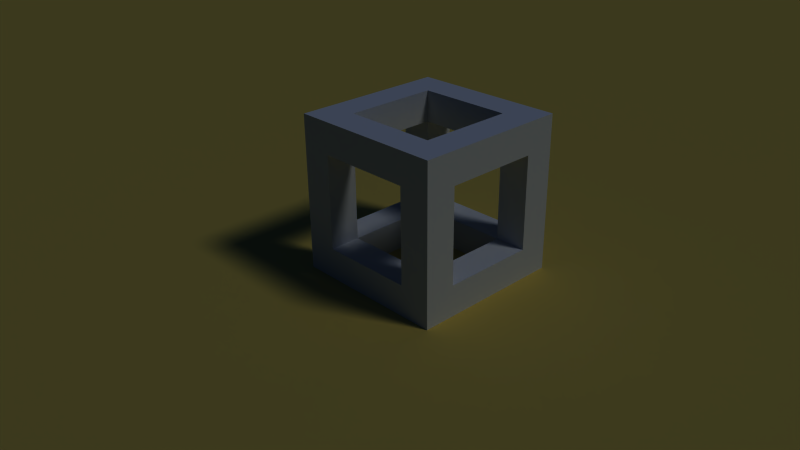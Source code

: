 # Source: testscene.blend  (saved by Blender 2.72.0; exported with 4.5.12 LTS)
import bpy
from mathutils import Matrix  # noqa: F401  (used for matrix-valued properties, if any)

bpy.ops.wm.read_factory_settings(use_empty=True)
scene = bpy.context.scene
scene.name = 'Scene'

# ---- collections
col_collection_1 = bpy.data.collections.new('Collection 1'); scene.collection.children.link(col_collection_1)

# ---- materials (node trees are filled in below, after node groups)
mat_surface = bpy.data.materials.new('surface')
mat_surface.alpha_threshold = 0.0
mat_surface.use_transparent_shadow = False
mat_surface.preview_render_type = 'FLAT'
mat_surface.diffuse_color = (0.8, 0.6771, 0.2795, 1.0)
mat_surface.roughness = 0.5
mat_surface.line_color = (0.0, 0.0, 0.0, 1.0)
mat_material = bpy.data.materials.new('Material')
mat_material.alpha_threshold = 0.0
mat_material.use_transparent_shadow = False
mat_material.roughness = 0.5
mat_material.line_color = (0.0, 0.0, 0.0, 1.0)

# ---- material node trees

# ---- world
world_world = bpy.data.worlds.new('World'); scene.world = world_world
world_world.color = (0.03836, 0.07664, 0.1574)
world_world.use_sun_shadow = False
world_world.sun_shadow_jitter_overblur = 0.0
world_world.cycles.sampling_method = 'MANUAL'
world_world.cycles.sample_map_resolution = 256

# ---- cameras
cam_camera = bpy.data.cameras.new('Camera')
cam_camera.clip_end = 100.0
cam_camera.lens = 35.0
cam_camera.sensor_width = 32.0
cam_camera.sensor_height = 18.0
cam_camera.ortho_scale = 7.314
cam_camera.dof.focus_distance = 0.0
cam_camera.dof.aperture_fstop = 128.0

# ---- lights
light_lamp = bpy.data.lights.new('Lamp', 'SUN')
light_lamp.transmission_factor = 0.0
light_lamp.cutoff_distance = 30.0
light_lamp.angle = 0.1993
light_lamp.energy = 1.0
light_lamp.shadow_buffer_clip_start = 1.001
light_lamp.shadow_soft_size = 0.1
light_lamp.shadow_cascade_max_distance = 1000.0
light_lamp.cycles.use_multiple_importance_sampling = False

# ---- meshes
me_plane = bpy.data.meshes.new('Plane')
me_plane.from_pydata([(1.0, -1.0, 0.0), (-1.0, -1.0, 0.0), (1.0, 1.0, 0.0), (-1.0, 1.0, 0.0)], [], [(1, 0, 2, 3)])
me_plane.materials.append(mat_surface)
me_plane.use_remesh_preserve_volume = False
me_plane.use_remesh_preserve_attributes = False
me_plane.use_mirror_vertex_groups = False
me_plane.update()
me_cube = bpy.data.meshes.new('Cube')
me_cube.from_pydata([(1.0, 1.0, -1.0), (1.0, -1.0, -1.0), (-1.0, -1.0, -1.0), (-1.0, 1.0, -1.0), (1.0, 1.0, 1.0), (1.0, -1.0, 1.0), (-1.0, -1.0, 1.0), (-1.0, 1.0, 1.0), (7.0, 1.0, -1.0), (7.0, -1.0, -1.0), (7.0, 1.0, 1.0), (7.0, -1.0, 1.0), (9.0, -1.0, 7.0), (9.0, 1.0, 7.0), (7.0, -1.0, 7.0), (9.0, 1.0, -1.0), (9.0, -1.0, -1.0), (9.0, 1.0, 1.0), (9.0, -1.0, 1.0), (1.0, -7.0, -1.0), (-1.0, -7.0, -1.0), (1.0, -7.0, 1.0), (-1.0, -7.0, 1.0), (7.0, -7.0, -1.0), (7.0, -7.0, 1.0), (9.0, -7.0, -1.0), (9.0, -7.0, 1.0), (1.0, -9.0, -1.0), (-1.0, -9.0, -1.0), (1.0, -9.0, 1.0), (-1.0, -9.0, 1.0), (7.0, -9.0, -1.0), (7.0, -9.0, 1.0), (9.0, -9.0, -1.0), (9.0, -9.0, 1.0), (-1.0, 1.0, 7.0), (1.0, -1.0, 7.0), (1.0, 1.0, 7.0), (1.0, -7.0, 7.0), (-1.0, -7.0, 7.0), (9.0, -7.0, 7.0), (1.0, -9.0, 7.0), (-1.0, -9.0, 7.0), (9.0, -9.0, 7.0), (9.0, -1.0, 9.0), (9.0, 1.0, 9.0), (7.0, -1.0, 9.0), (-1.0, 1.0, 9.0), (1.0, -1.0, 9.0), (1.0, 1.0, 9.0), (1.0, -7.0, 9.0), (-1.0, -7.0, 9.0), (7.0, -7.0, 9.0), (9.0, -7.0, 9.0), (1.0, -9.0, 9.0), (-1.0, -9.0, 9.0), (9.0, -9.0, 9.0), (7.0, 1.0, 7.0), (7.0, -7.0, 7.0), (7.0, -9.0, 7.0), (7.0, 1.0, 9.0), (7.0, -9.0, 9.0), (-1.0, -1.0, 7.0), (-1.0, -1.0, 9.0)], [], [(0, 1, 2, 3), (4, 7, 35, 37), (4, 5, 11, 10), (21, 22, 39, 38), (2, 6, 7, 3), (4, 0, 3, 7), (5, 1, 9, 11), (0, 4, 10, 8), (1, 0, 8, 9), (5, 4, 37, 36), (22, 30, 42, 39), (15, 17, 18, 16), (34, 26, 40, 43), (29, 21, 38, 41), (11, 18, 12, 14), (23, 25, 33, 31), (16, 18, 26, 25), (5, 6, 22, 21), (6, 2, 20, 22), (1, 5, 21, 19), (2, 1, 19, 20), (27, 29, 30, 28), (32, 31, 33, 34), (25, 26, 34, 33), (24, 23, 31, 32), (30, 29, 41, 42), (22, 20, 28, 30), (18, 17, 13, 12), (20, 19, 27, 28), (43, 40, 53, 56), (18, 11, 24, 26), (9, 16, 25, 23), (8, 10, 17, 15), (9, 8, 15, 16), (11, 9, 23, 24), (27, 19, 23, 31), (21, 29, 32, 24), (29, 27, 31, 32), (19, 21, 24, 23), (50, 51, 55, 54), (37, 49, 60, 57), (42, 41, 54, 55), (39, 51, 63, 62), (39, 42, 55, 51), (37, 35, 47, 49), (14, 12, 44, 46), (12, 13, 45, 44), (54, 41, 59, 61), (41, 38, 58, 59), (24, 32, 59, 58), (17, 10, 57, 13), (6, 5, 36, 62), (32, 34, 43, 59), (26, 24, 58, 40), (59, 43, 56, 61), (48, 36, 14, 46), (50, 38, 36, 48), (7, 6, 62, 35), (10, 11, 14, 57), (60, 46, 44, 45), (53, 52, 61, 56), (49, 47, 63, 48), (62, 36, 48, 63), (13, 57, 60, 45), (57, 14, 46, 60), (58, 59, 61, 52), (35, 62, 63, 47), (38, 50, 52, 58), (49, 48, 46, 60), (50, 54, 61, 52), (36, 37, 57, 14), (58, 52, 46, 14), (53, 40, 12, 44), (51, 50, 48, 63), (52, 53, 44, 46), (38, 39, 62, 36), (40, 58, 14, 12)])
me_cube.materials.append(mat_material)
me_cube.use_remesh_preserve_volume = False
me_cube.use_remesh_preserve_attributes = False
me_cube.use_mirror_vertex_groups = False
me_cube.update()

# ---- objects
ob_plane = bpy.data.objects.new('Plane', me_plane)
ob_cube = bpy.data.objects.new('Cube', me_cube)
ob_lamp = bpy.data.objects.new('Lamp', light_lamp)
ob_camera = bpy.data.objects.new('Camera', cam_camera)

# ---- transforms, parenting, visibility, modifiers, constraints
ob_plane.location = (0.0, 0.0, 0.0)
ob_plane.scale = (19.06, 19.06, 19.06)
ob_plane.lineart.crease_threshold = 0.0
ob_cube.location = (0.0, 1.0, 0.2)
ob_cube.scale = (0.2, 0.2, 0.2)
ob_cube.lock_rotations_4d = False
ob_cube.empty_display_type = 'ARROWS'
ob_cube.lineart.crease_threshold = 0.0
ob_lamp.location = (4.076, 1.005, 5.904)
ob_lamp.rotation_euler = (0.6503, 0.05522, 1.866)
ob_lamp.lock_rotations_4d = False
ob_lamp.empty_display_type = 'ARROWS'
ob_lamp.color = (0.0, 0.0, 0.0, 0.0)
ob_lamp.lineart.crease_threshold = 0.0
ob_camera.location = (7.5, -6.5, 5.3)
ob_camera.rotation_euler = (1.109, 0.01082, 0.8149)
ob_camera.lock_rotations_4d = False
ob_camera.empty_display_type = 'ARROWS'
ob_camera.color = (0.0, 0.0, 0.0, 0.0)
ob_camera.display_type = 'WIRE'
ob_camera.lineart.crease_threshold = 0.0

# ---- collection membership
col_collection_1.objects.link(ob_plane)
col_collection_1.objects.link(ob_cube)
col_collection_1.objects.link(ob_lamp)
col_collection_1.objects.link(ob_camera)

# ---- scene / render settings (as saved in the file)
scene.camera = ob_camera
scene.frame_start = 1; scene.frame_end = 2; scene.frame_set(1)
scene.render.engine = 'BLENDER_EEVEE_NEXT'
scene.render.image_settings.compression = 90
scene.render.resolution_percentage = 10
scene.render.dither_intensity = 0.0
scene.cycles.use_denoising = False
scene.cycles.samples = 10
scene.cycles.sampling_pattern = 'TABULATED_SOBOL'
scene.cycles.light_sampling_threshold = 0.0
scene.cycles.use_adaptive_sampling = False
scene.cycles.use_light_tree = False
scene.cycles.blur_glossy = 0.0
scene.cycles.volume_bounces = 1
scene.cycles.pixel_filter_type = 'GAUSSIAN'
scene.cycles.sample_clamp_indirect = 0.0
scene.view_settings.view_transform = 'Raw'
bpy.context.view_layer.update()
